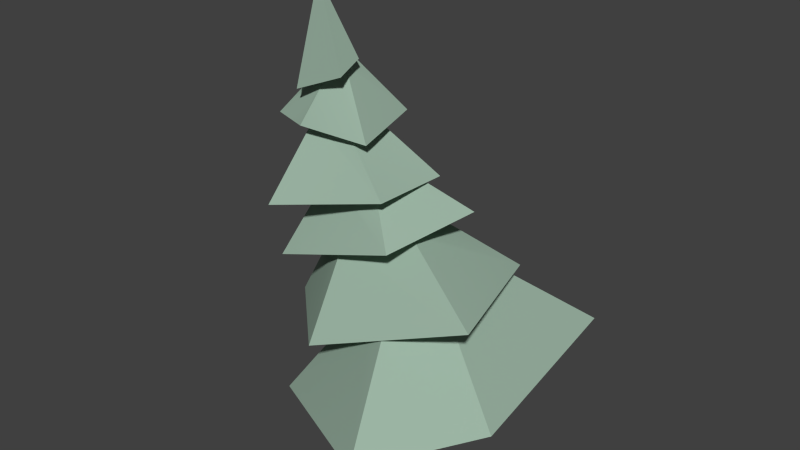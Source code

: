 # Source: Tree_006.blend  (saved by Blender 2.76.0; exported with 4.5.12 LTS)
import bpy
from mathutils import Matrix  # noqa: F401  (used for matrix-valued properties, if any)

bpy.ops.wm.read_factory_settings(use_empty=True)
scene = bpy.context.scene
scene.name = 'Scene'

# ---- collections
col_collection_1 = bpy.data.collections.new('Collection 1'); scene.collection.children.link(col_collection_1)

# ---- materials (node trees are filled in below, after node groups)
mat_m_0014_darksalmon = bpy.data.materials.new('M_0014_DarkSalmon')
mat_m_0014_darksalmon.alpha_threshold = 0.0
mat_m_0014_darksalmon.use_transparent_shadow = False
mat_m_0014_darksalmon.diffuse_color = (0.3373, 0.4667, 0.3765, 1.0)
mat_m_0014_darksalmon.specular_color = (0.33, 0.33, 0.33)
mat_m_0014_darksalmon.roughness = 0.5
mat_m_0035_tan_001 = bpy.data.materials.new('M_0035_Tan.001')
mat_m_0035_tan_001.alpha_threshold = 0.0
mat_m_0035_tan_001.use_transparent_shadow = False
mat_m_0035_tan_001.diffuse_color = (0.5294, 0.4745, 0.4, 1.0)
mat_m_0035_tan_001.specular_color = (0.33, 0.33, 0.33)
mat_m_0035_tan_001.roughness = 0.5

# ---- material node trees

# ---- world
world_world = bpy.data.worlds.new('World'); scene.world = world_world
world_world.color = (0.05088, 0.05088, 0.05088)
world_world.use_sun_shadow = False
world_world.sun_shadow_jitter_overblur = 0.0
world_world.cycles.sampling_method = 'MANUAL'
world_world.cycles.sample_map_resolution = 256

# ---- meshes
me_untitled_041 = bpy.data.meshes.new('Untitled.041')
me_untitled_041.from_pydata([(299.5, 977.2, 114.9), (22.87, 823.3, 162.9), (349.3, 753.3, 254.7), (295.5, 977.4, 114.1), (178.4, 963.3, 111.6), (287.6, 977.9, 113.3), (295.1, 771.1, 99.79), (-19.06, 698.7, 193.0), (382.7, 558.6, 181.4), (204.6, 782.8, 111.6), (181.1, 788.0, 113.7), (57.91, 267.4, -89.8), (52.16, 270.4, 14.82), (108.8, 108.9, -51.65), (253.3, 1376.0, 130.2), (148.4, 1140.0, 169.3), (305.3, 1074.0, 170.6), (-149.1, 254.6, 495.2), (-60.72, 487.9, 194.9), (-355.5, 267.9, 168.4), (-42.24, 478.4, 239.4), (108.8, 108.9, -51.65), (52.16, 270.4, 14.82), (7.112, 108.9, 101.0), (253.3, 1376.0, 130.2), (212.1, 1152.0, 48.84), (164.2, 1164.0, 82.14), (148.4, 1140.0, 169.3), (219.8, 1127.0, 119.1), (305.3, 1074.0, 170.6), (164.2, 1164.0, 82.14), (215.0, 1131.0, 114.0), (229.7, 1122.0, 123.2), (-14.67, 301.0, -115.7), (-126.3, 108.9, -58.03), (-60.15, 316.0, 19.06), (345.3, 157.7, -245.8), (57.91, 267.4, -89.8), (-14.67, 301.0, -115.7), (-22.59, 298.8, 91.93), (-117.9, 108.9, 94.35), (7.112, 108.9, 101.0), (345.3, 157.7, -245.8), (197.0, 412.9, -10.8), (330.3, 151.3, 231.9), (197.1, 419.7, -109.4), (330.3, 151.3, 231.9), (-149.1, 254.6, 495.2), (-22.59, 298.8, 91.93), (-60.15, 316.0, 19.06), (-289.3, 306.9, -454.3), (14.63, 77.68, -153.8), (54.78, 0.5634, -150.6), (14.57, 77.68, -153.8), (270.0, 793.3, -178.9), (272.9, 979.8, -5.53), (468.9, 728.9, 48.44), (264.1, 980.4, -17.59), (219.8, 1127.0, 119.1), (198.1, 1144.0, 96.29), (96.28, 957.0, 135.8), (215.0, 1131.0, 114.0), (237.8, 1139.0, 64.51), (212.1, 1152.0, 48.84), (229.6, 1147.0, 51.64), (-14.67, 301.0, -115.7), (14.6, 109.1, -153.8), (-126.3, 108.9, -58.03), (15.53, 821.5, -75.36), (37.76, 817.3, -30.54), (22.87, 823.3, 162.9), (53.43, 813.8, -37.88), (88.94, 808.1, 107.3), (349.3, 753.3, 254.7), (58.7, 813.6, 33.08), (181.1, 788.0, 113.7), (204.6, 782.8, 111.6), (-149.1, 254.6, 495.2), (-355.5, 267.9, 168.4), (-289.3, 306.9, -454.3), (14.58, 77.68, -153.9), (14.6, 109.1, -153.8), (14.57, 77.68, -153.8), (54.95, 0.1658, -150.7), (108.8, 108.9, -51.65), (149.2, 0.02334, -48.5), (14.6, 109.1, -153.8), (199.0, 1145.0, 91.67), (198.1, 1144.0, 96.29), (212.1, 1152.0, 48.84), (52.16, 270.4, 14.82), (149.2, 0.02334, -48.5), (47.5, 0.02334, 104.1), (447.4, 551.4, -39.8), (295.1, 771.1, 99.79), (382.7, 558.6, 181.4), (307.0, 772.6, 54.12), (-14.67, 301.0, -115.7), (57.91, 267.4, -89.8), (14.6, 109.1, -153.8), (170.4, 976.3, 9.809), (264.1, 980.4, -17.59), (270.0, 793.3, -178.9), (214.2, 983.4, 1.434), (198.1, 1144.0, 96.29), (126.9, 989.5, -68.73), (96.28, 957.0, 135.8), (199.0, 1145.0, 91.67), (330.8, 1095.0, 80.69), (271.1, 1120.0, 80.35), (290.8, 1106.0, 96.88), (296.2, 1094.0, 123.6), (273.2, 1105.0, 120.1), (239.9, 608.8, -148.9), (129.2, 647.4, -147.7), (185.0, 628.1, -275.9), (18.65, 485.8, -173.2), (197.1, 419.7, -109.4), (345.3, 157.7, -245.8), (185.0, 628.1, -275.9), (292.8, 784.0, -106.2), (447.4, 551.4, -39.8), (281.5, 787.6, -116.3), (257.6, 792.3, -138.6), (212.1, 1152.0, 48.84), (-126.3, 108.9, -58.03), (54.94, 0.1643, -150.6), (-85.8, 5.191e-05, -54.85), (178.4, 963.3, 111.6), (15.53, 821.5, -75.36), (22.87, 823.3, 162.9), (-172.3, 554.2, -208.6), (-112.5, 520.8, -24.16), (-120.0, 517.4, 64.1), (-96.51, 527.5, -200.5), (221.7, 430.5, -390.7), (18.65, 485.8, -173.2), (197.1, 419.7, -109.4), (-289.4, 567.0, 193.4), (-42.24, 478.4, 239.4), (163.1, 402.7, 308.3), (-60.72, 487.9, 194.9), (33.53, 454.7, 203.7), (169.6, 414.0, 111.0), (511.7, 305.5, -30.56), (197.0, 412.9, -10.8), (77.65, 669.1, -121.9), (-172.3, 554.2, -208.6), (12.87, 691.2, 34.94), (307.0, 772.6, 54.12), (305.3, 775.5, 13.88), (295.1, 771.1, 99.79), (212.1, 1152.0, 48.84), (348.1, 975.4, -56.4), (126.9, 989.5, -68.73), (-60.15, 316.0, 19.06), (-117.9, 108.9, 94.35), (-22.59, 298.8, 91.93), (37.76, 817.3, -30.54), (185.0, 628.1, -275.9), (-96.78, 744.6, -83.83), (53.43, 813.8, -37.88), (103.6, 808.0, -55.13), (253.3, 1376.0, 130.2), (330.8, 1095.0, 80.69), (229.6, 1147.0, 51.64), (430.2, 962.7, 115.9), (290.8, 1106.0, 96.88), (296.2, 1094.0, 123.6), (7.578, 692.6, 57.67), (-289.4, 567.0, 193.4), (164.2, 1164.0, 82.14), (148.4, 1140.0, 169.3), (253.3, 1376.0, 130.2), (-120.0, 517.4, 64.1), (-289.3, 306.9, -454.3), (-355.5, 267.9, 168.4), (-112.5, 520.8, -24.16), (430.2, 962.7, 115.9), (289.8, 977.3, 179.3), (348.1, 975.4, -56.4), (169.6, 414.0, 111.0), (-60.15, 316.0, 19.06), (221.7, 430.5, -390.7), (249.4, 606.3, -147.9), (320.7, 582.9, -21.87), (170.4, 976.3, 9.809), (-22.59, 298.8, 91.93), (15.53, 821.5, -75.36), (260.3, 1110.0, 117.7), (289.8, 977.3, 179.3), (430.2, 962.7, 115.9), (235.0, 1119.0, 125.4), (330.3, 151.3, 231.9), (169.6, 414.0, 111.0), (33.53, 454.7, 203.7), (212.1, 1152.0, 48.84), (-126.3, 108.9, -58.03), (-117.9, 108.9, 94.35), (-60.15, 316.0, 19.06), (511.7, 305.5, -30.56), (342.7, 576.0, 8.659), (14.57, 77.68, -153.8), (54.94, 0.1643, -150.6), (330.8, 1095.0, 80.69), (253.3, 1376.0, 130.2), (305.3, 1074.0, 170.6), (14.6, 109.1, -153.8), (54.95, 0.1658, -150.7), (54.94, 0.1643, -150.6), (14.6, 109.1, -153.8), (54.78, 0.5634, -150.6), (14.63, 77.68, -153.8), (96.28, 957.0, 135.8), (126.9, 989.5, -68.73), (54.83, 0.464, -150.5), (54.98, 0.1642, -150.5), (270.0, 793.3, -178.9), (103.6, 808.0, -55.13), (257.6, 792.3, -138.6), (281.5, 787.6, -116.3), (-289.4, 567.0, 193.4), (34.54, 680.2, 69.87), (7.578, 692.6, 57.67), (179.6, 629.5, 118.8), (57.91, 267.4, -89.8), (-117.9, 77.55, 94.23), (-77.5, 5.191e-05, 97.41), (-117.9, 77.54, 94.32), (-126.3, 108.9, -58.03), (-85.8, 5.191e-05, -54.85), (-77.5, 5.191e-05, 97.41), (468.9, 728.9, 48.44), (312.3, 976.8, 61.37), (349.3, 753.3, 254.7), (318.3, 976.5, 50.06), (-120.0, 517.4, 64.1), (14.6, 109.1, -153.8), (265.4, 1107.0, 118.5), (47.46, 0.02334, 104.2), (47.51, 0.0, 104.2), (-77.48, 3.331e-05, 97.5), (235.0, 1119.0, 125.4), (260.3, 1110.0, 117.7), (511.7, 305.5, -30.56), (316.8, 581.7, 34.6), (163.1, 402.7, 308.3), (318.6, 581.1, 33.0), (342.7, 576.0, 8.659), (-96.78, 744.6, -83.83), (7.578, 692.6, 57.67), (-19.06, 698.7, 193.0), (12.87, 691.2, 34.94), (77.65, 669.1, -121.9), (120.9, 651.0, -146.7), (34.54, 680.2, 69.87), (249.4, 606.3, -147.9), (447.4, 551.4, -39.8), (320.7, 582.9, -21.87), (342.7, 576.0, 8.659), (382.7, 558.6, 181.4), (318.6, 581.1, 33.0), (-118.0, 77.54, 94.32), (-117.9, 77.54, 94.32), (237.8, 1139.0, 64.51), (271.1, 1120.0, 80.35), (202.6, 621.4, 124.4), (163.1, 402.7, 308.3), (-96.51, 527.5, -200.5), (-149.1, 254.6, 495.2), (-42.24, 478.4, 239.4), (289.8, 977.3, 179.3), (235.0, 1119.0, 125.4), (229.7, 1122.0, 123.2), (179.6, 629.5, 118.8), (202.6, 621.4, 124.4), (316.8, 581.7, 34.6), (58.7, 813.6, 33.08), (37.76, 817.3, -30.54), (-96.78, 744.6, -83.83), (292.8, 784.0, -106.2), (304.2, 777.3, -22.65), (14.57, 77.68, -153.8), (77.65, 669.1, -121.9), (221.7, 430.5, -390.7), (-172.3, 554.2, -208.6), (120.9, 651.0, -146.7), (257.6, 792.3, -138.6), (-19.06, 698.7, 193.0), (88.94, 808.1, 107.3), (-60.15, 316.0, 19.06), (305.3, 775.5, 13.88), (88.94, 808.1, 107.3), (299.5, 977.2, 114.9), (-289.3, 306.9, -454.3), (-96.51, 527.5, -200.5), (7.112, 108.9, 101.0), (47.46, 0.02334, 104.2), (468.9, 728.9, 48.44), (292.8, 784.0, -106.2), (304.2, 777.3, -22.65), (129.2, 647.4, -147.7), (221.7, 430.5, -390.7), (120.9, 651.0, -146.7), (239.9, 608.8, -148.9), (249.4, 606.3, -147.9), (202.6, 621.4, 124.4), (54.98, 0.1642, -150.5), (54.91, 0.2201, -150.4), (54.94, 0.1642, -150.4), (14.6, 109.1, -153.8), (265.4, 1107.0, 118.5), (296.2, 1094.0, 123.6), (273.2, 1105.0, 120.1), (-117.9, 77.55, 94.23), (-117.9, 77.55, 94.23), (-118.0, 77.54, 94.32), (-117.9, 108.9, 94.35), (-117.9, 77.55, 94.23), (-117.9, 77.54, 94.32), (-117.9, 77.54, 94.35), (-77.48, 3.331e-05, 97.5), (-117.9, 77.55, 94.23), (-117.9, 77.54, 94.35), (-117.9, 108.9, 94.35), (-117.9, 77.54, 94.32), (54.91, 0.2201, -150.4), (-117.9, 77.55, 94.23), (-77.5, 5.191e-05, 97.41), (-118.0, 77.54, 94.32), (318.3, 976.5, 50.06), (54.95, 0.1658, -150.7), (54.98, 0.1642, -150.5), (54.94, 0.1643, -150.6), (149.2, 0.02334, -48.5)], [], [(0, 1, 2), (1, 0, 3), (3, 4, 1), (4, 3, 5), (6, 7, 8), (7, 6, 9), (7, 9, 10), (11, 12, 13), (14, 15, 16), (17, 18, 19), (18, 17, 20), (21, 22, 23), (24, 25, 26), (27, 28, 29), (28, 27, 30), (28, 30, 31), (29, 28, 32), (33, 34, 35), (36, 37, 38), (39, 40, 41), (42, 43, 44), (43, 42, 45), (46, 47, 48), (38, 49, 50), (36, 38, 50), (51, 52, 53), (54, 55, 56), (55, 54, 57), (58, 59, 60), (59, 58, 61), (62, 63, 64), (36, 46, 37), (65, 66, 67), (68, 69, 70), (69, 68, 71), (70, 72, 73), (72, 70, 74), (74, 70, 69), (73, 72, 75), (73, 75, 76), (77, 78, 79), (80, 81, 82), (83, 84, 85), (84, 83, 86), (30, 87, 88), (87, 30, 89), (31, 30, 88), (46, 48, 90), (91, 23, 92), (23, 91, 21), (93, 94, 95), (94, 93, 96), (97, 98, 99), (100, 101, 102), (101, 100, 103), (104, 105, 106), (105, 104, 107), (108, 62, 64), (62, 108, 109), (109, 108, 110), (110, 108, 111), (111, 108, 29), (29, 112, 111), (113, 114, 115), (116, 117, 118), (119, 120, 121), (120, 119, 122), (122, 119, 123), (105, 107, 124), (125, 126, 127), (128, 129, 130), (131, 132, 133), (132, 131, 134), (134, 131, 135), (134, 135, 136), (136, 135, 137), (138, 139, 140), (139, 138, 133), (133, 138, 131), (139, 133, 141), (140, 139, 142), (140, 142, 143), (140, 143, 144), (144, 143, 145), (144, 145, 137), (144, 137, 135), (146, 147, 148), (73, 149, 150), (151, 73, 76), (73, 151, 149), (152, 153, 154), (155, 156, 157), (158, 159, 160), (159, 158, 161), (159, 161, 162), (163, 164, 165), (166, 167, 168), (169, 147, 170), (147, 169, 148), (171, 172, 173), (174, 175, 176), (175, 174, 177), (178, 179, 180), (43, 181, 44), (182, 77, 79), (183, 184, 185), (129, 128, 186), (22, 187, 23), (100, 102, 188), (189, 190, 191), (190, 189, 192), (193, 194, 195), (163, 165, 196), (197, 198, 199), (200, 185, 201), (185, 200, 183), (67, 202, 203), (204, 205, 206), (207, 208, 209), (210, 211, 212), (179, 213, 214), (215, 210, 216), (210, 215, 211), (217, 71, 68), (71, 217, 218), (218, 217, 219), (219, 217, 220), (221, 222, 223), (222, 221, 224), (46, 90, 37), (86, 225, 84), (180, 179, 214), (226, 227, 228), (229, 230, 231), (232, 233, 234), (233, 232, 235), (18, 236, 19), (237, 51, 53), (29, 238, 112), (41, 239, 240), (239, 40, 241), (40, 239, 41), (66, 202, 67), (242, 29, 32), (29, 242, 243), (29, 243, 238), (244, 245, 246), (245, 244, 247), (247, 244, 248), (249, 250, 251), (250, 249, 252), (252, 249, 253), (253, 249, 115), (253, 115, 254), (254, 115, 114), (255, 251, 250), (115, 256, 113), (256, 115, 257), (256, 257, 258), (258, 257, 259), (259, 257, 260), (260, 261, 259), (40, 262, 263), (264, 153, 152), (153, 264, 265), (266, 221, 267), (221, 266, 224), (40, 263, 241), (175, 177, 268), (195, 269, 193), (269, 195, 270), (271, 58, 60), (58, 271, 272), (58, 272, 273), (251, 274, 260), (274, 251, 255), (260, 274, 275), (260, 275, 276), (260, 276, 261), (277, 278, 279), (280, 281, 93), (210, 211, 282), (283, 284, 285), (284, 283, 286), (287, 159, 162), (288, 277, 279), (277, 288, 289), (48, 47, 290), (93, 291, 96), (291, 93, 281), (292, 7, 10), (233, 293, 234), (294, 116, 118), (116, 294, 295), (296, 297, 92), (153, 167, 166), (167, 153, 265), (298, 220, 217), (220, 298, 299), (299, 298, 300), (300, 298, 150), (150, 298, 73), (301, 302, 303), (302, 301, 304), (302, 304, 305), (245, 306, 246), (307, 308, 309), (308, 307, 310), (191, 311, 189), (311, 191, 312), (311, 312, 313), (229, 231, 314), (315, 316, 317), (197, 318, 198), (319, 320, 321), (322, 323, 324), (323, 322, 325), (207, 209, 326), (327, 328, 329), (55, 330, 56), (331, 332, 333), (332, 331, 334)])
me_untitled_041.polygons.foreach_set('use_smooth', [True] * 222)
me_untitled_041.polygons.foreach_set('material_index', [0, 0, 0, 0, 0, 0, 0, 1, 0, 0, 0, 1, 0, 0, 0, 0, 0, 1, 0, 1, 0, 0, 0, 0, 0, 1, 0, 0, 0, 0, 0, 0, 1, 0, 0, 0, 0, 0, 0, 0, 0, 1, 1, 1, 0, 0, 0, 0, 1, 1, 0, 0, 1, 0, 0, 0, 0, 0, 0, 0, 0, 0, 0, 0, 0, 0, 0, 0, 0, 1, 0, 0, 0, 0, 0, 0, 0, 0, 0, 0, 0, 0, 0, 0, 0, 0, 0, 0, 0, 0, 0, 1, 0, 0, 0, 0, 0, 0, 0, 0, 0, 0, 0, 0, 0, 0, 0, 1, 0, 0, 0, 0, 0, 1, 0, 0, 1, 0, 1, 1, 0, 1, 1, 0, 0, 0, 0, 0, 0, 0, 1, 0, 1, 1, 0, 0, 0, 1, 0, 1, 1, 1, 1, 0, 0, 0, 0, 0, 0, 0, 0, 0, 0, 0, 0, 0, 0, 0, 0, 0, 0, 0, 1, 0, 0, 0, 0, 1, 0, 0, 0, 0, 0, 0, 0, 0, 0, 0, 0, 0, 0, 1, 0, 0, 0, 0, 0, 0, 0, 0, 0, 0, 0, 0, 1, 0, 0, 0, 0, 0, 0, 0, 0, 0, 0, 0, 1, 1, 0, 0, 0, 1, 1, 1, 1, 1, 1, 1, 1, 0, 1, 1])
_uv = me_untitled_041.uv_layers.new(name='UVMap')
_uv.uv.foreach_set('vector', [12.35, 31.89, 1.87, 24.88, 15.12, 21.69, 1.87, 24.88, 12.35, 31.89, 12.18, 31.91, 11.94, 33.64, 7.333, 33.03, 1.38, 26.99, 7.333, 33.03, 11.94, 33.64, 11.63, 33.66, 10.68, 25.15, -2.156, 22.02, 13.47, 15.96, -2.156, 22.02, 10.68, 25.15, 7.093, 25.66, -2.156, 22.02, 7.093, 25.66, 6.168, 25.88, 3.635, 9.323, -0.4899, 9.447, 2.226, 2.75, 9.693, 52.85, 5.49, 43.44, 11.66, 40.82, 12.79, -4.463, 4.988, 8.781, -2.419, -3.704, 4.988, 8.781, 12.79, -4.463, 6.845, 8.244, 4.068, 4.124, 0.6531, 10.49, -3.154, 4.124, -6.046, 53.76, -6.253, 44.23, -3.963, 44.72, 1.359, 13.79, -1.962, 12.78, -2.57, 8.357, -1.962, 12.78, 1.359, 13.79, -1.671, 15.76, -1.962, 12.78, -1.671, 15.76, -1.995, 13.09, -2.57, 8.357, -1.962, 12.78, -2.089, 12.32, -4.036, 10.01, -0.3262, 1.769, 1.558, 10.65, -12.28, -7.83, -3.931, 2.875, -4.337, 6.161, -0.6955, 11.61, -4.439, 4.129, 0.4913, 4.129, 10.2, -0.8686, 0.7245, 10.58, -8.622, -1.155, 0.7245, 10.58, 10.2, -0.8686, 4.603, 10.88, 0.6478, -12.57, 19.57, -1.523, 3.525, 3.208, -4.124, -0.4272, -0.6737, 4.023, -21.2, 1.3, 0.4769, -13.26, -3.982, 2.198, -21.14, 2.826, -3.88, 4.365, -5.115, 1.17, -3.878, 4.365, -0.2907, 21.86, -5.959, 30.13, -12.11, 19.0, -5.959, 30.13, -0.2907, 21.86, -5.372, 30.16, 9.823, 40.47, 8.623, 41.19, 6.053, 33.06, 8.623, 41.19, 9.823, 40.47, 9.555, 40.63, -7.536, 15.47, -6.861, 16.57, -7.445, 16.14, -10.54, -9.735, 8.266, -10.42, -3.676, 1.979, -2.085, 11.5, -3.881, 3.914, 2.825, 3.909, -2.921, 6.133, -1.104, 5.356, 6.457, 6.46, -1.104, 5.356, -2.921, 6.133, -1.352, 4.707, 6.457, 6.46, 4.443, 3.657, 10.9, -6.428, 4.443, 3.657, 6.457, 6.46, 1.449, 4.68, 1.449, 4.68, 6.457, 6.46, -1.104, 5.356, 10.9, -6.428, 4.443, 3.657, 4.928, -0.03169, 10.9, -6.428, 4.928, -0.03169, 4.906, -0.9828, -3.358, -19.38, 9.622, -11.41, 18.12, 11.78, 6.072, 3.059, 6.07, 4.294, 6.069, 3.059, 2.896, -1.369, -1.409, 3.047, -2.576, -1.375, -1.409, 3.047, 2.896, -1.369, 4.063, 3.053, -0.8876, 15.47, -1.334, 13.93, -1.164, 13.85, -1.334, 13.93, -0.8876, 15.47, -3.024, 14.51, -0.9521, 12.78, -0.8876, 15.47, -1.164, 13.85, 8.279, -10.3, 3.669, 5.057, 0.4508, 2.094, 4.845, -1.181, -3.154, 3.327, -2.374, -1.181, -3.154, 3.327, 4.845, -1.181, 4.068, 3.327, 6.194, 12.02, -0.6978, 21.69, -2.879, 12.34, -0.6978, 21.69, 6.194, 12.02, 1.16, 21.76, 2.502, 10.59, -0.5143, 9.23, 2.117, 2.813, -6.25, 31.43, -10.09, 31.64, -12.3, 22.16, -10.09, 31.64, -6.25, 31.43, -7.991, 31.79, 3.272, 43.57, -3.027, 36.68, 5.088, 35.23, -3.027, 36.68, 3.272, 43.57, 3.089, 43.61, -5.927, 10.07, -4.063, 13.74, -4.245, 14.39, -4.063, 13.74, -5.927, 10.07, -4.429, 12.13, -4.429, 12.13, -5.927, 10.07, -4.427, 10.98, -4.427, 10.98, -5.927, 10.07, -3.758, 10.02, -3.758, 10.02, -5.927, 10.07, -2.57, 8.357, -2.57, 8.357, -3.281, 10.92, -3.758, 10.02, -5.895, -1.006, -5.832, 3.61, -10.89, 1.301, 3.292, 11.69, -3.909, 8.434, -5.628, -4.463, 2.615, 20.48, -5.121, 26.85, -11.26, 17.36, -5.121, 26.85, 2.615, 20.48, -4.525, 26.99, -4.525, 26.99, 2.615, 20.48, -3.242, 27.19, -3.628, 34.99, 2.013, 42.31, 0.2585, 42.64, 2.826, 5.239, -5.121, 0.8427, 1.58, 0.8361, 4.551, 30.44, -2.952, 22.07, 6.431, 22.17, -6.73, 15.04, -0.06823, 11.09, 3.397, 10.68, -0.06823, 11.09, -6.73, 15.04, -7.001, 11.87, -7.001, 11.87, -6.73, 15.04, -16.79, 0.3954, -7.001, 11.87, -16.79, 0.3954, -6.83, 6.935, -6.83, 6.935, -16.79, 0.3954, -5.739, -0.8911, 9.693, 16.56, 9.568, 6.064, 10.65, -2.906, 9.568, 6.064, 9.693, 16.56, 3.397, 10.68, 3.397, 10.68, 9.693, 16.56, -6.73, 15.04, 9.568, 6.064, 3.397, 10.68, 7.992, 7.184, 10.65, -2.906, 9.568, 6.064, 7.607, 3.254, 10.65, -2.906, 7.607, 3.254, 2.983, -1.561, 10.65, -2.906, 2.983, -1.561, -5.115, -14.41, -5.115, -14.41, 2.983, -1.561, -1.932, -1.689, -5.115, -14.41, -1.932, -1.689, -5.739, -0.8911, -5.115, -14.41, -5.739, -0.8911, -16.79, 0.3954, -5.657, 10.46, -2.145, -0.3376, 0.7538, 12.54, 2.991, -12.06, -3.378, -7.048, -4.772, -6.284, -1.557, -7.42, 2.991, -12.06, 0.4221, -4.384, 2.991, -12.06, -1.557, -7.42, -3.378, -7.048, -8.499, 38.32, -13.42, 29.95, -4.708, 30.62, -0.6377, 10.48, 0.6422, 1.601, 2.577, 9.741, -1.706, 20.95, -9.398, 9.846, 3.035, 16.69, -9.398, 9.846, -1.706, 20.95, -2.369, 20.74, -9.398, 9.846, -2.369, 20.74, -4.442, 20.4, -11.19, 52.47, -13.2, 40.97, -9.089, 43.11, -0.5745, 14.78, -1.099, 22.66, -2.075, 22.02, 2.04, 13.78, -5.475, 2.239, 10.98, 3.307, -5.475, 2.239, 2.04, 13.78, 1.127, 13.67, 2.828, 44.69, 6.292, 43.67, 4.499, 53.81, 2.75, 11.85, -17.31, 0.5738, 7.301, -1.511, -17.31, 0.5738, 2.75, 11.85, -0.7352, 12.04, 1.536, -13.05, 4.959, -8.011, -4.579, -8.656, 2.071, 9.07, -2.845, 9.122, -6.144, -3.479, 0.1749, 0.472, -15.96, -9.975, 20.82, -1.09, 10.17, 9.532, 1.06, 17.12, -4.627, 16.11, -2.798, 25.07, 5.643, 32.5, 1.648, 33.18, 0.9358, 10.25, -3.289, 11.38, -2.775, 3.821, -6.289, 31.19, -12.24, 21.86, -1.466, 23.29, 7.013, 34.81, 6.945, 28.94, 13.0, 28.3, 6.945, 28.94, 7.013, 34.81, 5.99, 35.22, 2.724, -4.708, 1.624, 8.271, -4.742, 10.28, -10.92, 52.55, -9.26, 43.1, -8.567, 43.31, -2.552, 2.725, 3.456, 2.725, 0.6204, 11.24, -8.792, 0.7137, -5.418, 13.54, -6.889, 13.22, -5.418, 13.54, -8.792, 0.7137, 9.157, 6.496, 2.517, 5.66, -4.174, 4.356, -5.35, 1.12, 1.105, 39.52, -1.709, 50.85, -2.57, 38.68, -6.082, 3.975, -6.071, -0.5988, -6.067, -0.5988, -0.07888, 4.293, -1.666, 0.02137, -0.08007, 3.057, -13.09, 10.22, -6.451, 6.032, -1.672, 12.75, -0.4549, -0.4353, 1.104, 3.851, -0.461, -0.4472, 1.104, 3.851, -0.4549, -0.4353, -0.4529, -0.4314, -10.99, -1.659, -2.262, 3.637, -2.935, 5.648, -2.262, 3.637, -10.99, -1.659, -3.737, 2.142, -3.737, 2.142, -10.99, -1.659, -9.346, -1.92, -9.346, -1.92, -10.99, -1.659, -8.968, -3.161, -11.56, 10.28, 1.299, 16.67, 0.2483, 17.37, 1.299, 16.67, -11.56, 10.28, 6.965, 13.81, 9.279, -9.477, 0.607, 2.343, -3.509, 2.045, 4.063, 3.952, 1.054, 10.2, -1.409, 3.947, -3.87, -10.87, 5.62, -9.712, -3.293, -2.146, 3.829, 4.81, 3.913, 1.366, 3.833, 4.809, -2.552, 5.699, -2.34, 1.128, 3.663, 1.128, 6.671, 17.03, 3.422, 28.12, -2.701, 18.12, 3.422, 28.12, 6.671, 17.03, 3.925, 28.11, 4.766, 8.929, -0.764, 10.58, -2.949, -3.368, -3.881, 4.296, -3.882, 3.061, -3.879, 3.061, -8.282, 9.938, -7.674, 12.78, -7.927, 12.57, 0.4913, 4.252, 2.084, -0.03567, 2.086, -0.03659, 2.084, -0.03567, -4.439, 4.252, -2.842, -0.03659, -4.439, 4.252, 2.084, -0.03567, 0.4913, 4.252, -3.881, 4.296, -3.879, 3.061, 2.825, 4.29, -1.014, 11.76, -1.067, 8.014, -0.9708, 12.01, -1.067, 8.014, -1.014, 11.76, -1.817, 11.0, -1.067, 8.014, -1.817, 11.0, -1.905, 10.79, 14.26, 6.303, 7.253, 17.9, -4.825, 10.38, 7.253, 17.9, 14.26, 6.303, 7.346, 17.88, 7.346, 17.88, 14.26, 6.303, 8.692, 17.66, -2.927, 15.65, 2.232, 10.6, 7.635, 11.19, 2.232, 10.6, -2.927, 15.65, 1.322, 10.47, 1.322, 10.47, -2.927, 15.65, -5.067, 8.324, -5.067, 8.324, -2.927, 15.65, -11.5, 4.342, -5.067, 8.324, -11.5, 4.342, -6.196, 6.569, -6.196, 6.569, -11.5, 4.342, -6.268, 6.216, 2.611, 9.395, 7.635, 11.19, 2.232, 10.6, -11.91, 0.9279, -7.348, -2.502, -7.327, -2.117, -7.348, -2.502, -11.91, 0.9279, -4.423, -11.16, -7.348, -2.502, -4.423, -11.16, -2.911, -6.201, -2.911, -6.201, -4.423, -11.16, -1.867, -7.284, -1.867, -7.284, -4.423, -11.16, 4.586, -10.04, 4.586, -10.04, -0.7664, -6.479, -1.867, -7.284, -4.439, 4.292, -4.44, 3.056, -4.438, 3.056, -7.315, 27.73, -5.774, 18.75, -6.241, 28.45, -5.774, 18.75, -7.315, 27.73, -8.563, 26.66, 7.733, 15.44, -11.75, 12.66, 5.83, 4.246, -11.75, 12.66, 7.733, 15.44, 6.836, 15.86, -4.33, 4.292, -4.329, 3.057, -2.732, 0.003941, -17.23, 0.3795, -0.7062, 11.92, -7.674, 12.27, -3.621, 11.07, -16.17, 1.683, 5.203, -3.162, -16.17, 1.683, -3.621, 11.07, -6.862, 12.18, 12.8, 36.05, 9.543, 42.18, 4.991, 35.22, 9.543, 42.18, 12.8, 36.05, 10.18, 41.83, 9.543, 42.18, 10.18, 41.83, 9.96, 41.95, 7.601, 9.745, 4.654, 1.473, 7.092, -7.006, 4.654, 1.473, 7.601, 9.745, 2.746, 7.528, 7.092, -7.006, 4.654, 1.473, 4.871, 0.5103, 7.092, -7.006, 4.871, 0.5103, 1.32, -4.238, 7.092, -7.006, 1.32, -4.238, 1.257, -4.31, 2.093, 19.73, -0.5356, 19.98, -4.515, 15.0, 3.179, 19.65, -0.1359, 19.34, 0.05463, 8.79, -0.1014, 4.301, -1.688, 0.02972, -0.1004, 3.066, -3.667, 15.16, -10.69, 1.629, 5.634, 8.643, -10.69, 1.629, -3.667, 15.16, -5.484, 14.13, -11.48, 22.05, -11.02, 13.16, -4.606, 22.9, 6.425, 14.09, 2.211, 21.29, -4.673, 16.97, 2.211, 21.29, 6.425, 14.09, 5.356, 20.94, 3.157, 0.5875, 17.78, -7.539, 2.223, 3.75, 1.625, 8.913, -0.5069, 19.36, -2.091, 19.22, -0.5069, 19.36, 1.625, 8.913, 0.9313, 19.44, 3.138, 23.5, -1.38, 18.25, 6.732, 22.54, 0.4767, 31.95, -1.69, 31.96, -6.595, 22.6, 18.16, 4.259, 2.377, 12.63, -7.866, -2.718, 2.377, 12.63, 18.16, 4.259, 6.917, 14.58, -3.154, 3.327, -2.377, -1.181, -2.374, -1.181, -3.13, 20.43, -7.862, 27.17, -10.63, 19.78, -7.862, 27.17, -3.13, 20.43, -6.966, 27.9, -0.89, -10.14, -6.192, -1.55, -8.562, -0.7026, -6.192, -1.55, -0.89, -10.14, -5.866, -2.07, -5.866, -2.07, -0.89, -10.14, -2.682, -3.046, -2.682, -3.046, -0.89, -10.14, -1.266, -3.312, -1.266, -3.312, -0.89, -10.14, 7.845, -6.57, -2.275, 10.67, -1.7, -2.646, -1.993, 10.89, -1.7, -2.646, -2.275, 10.67, -6.236, 8.299, -1.7, -2.646, -6.236, 8.299, -6.591, 8.149, 7.784, 16.67, 2.11, 18.4, -4.14, 8.91, 6.247, 0.2916, 6.243, 0.2939, 6.243, 0.2916, 6.243, 0.2939, 6.247, 0.2916, 5.612, 4.822, 17.5, 34.89, 11.4, 40.99, 11.2, 41.1, 11.4, 40.99, 17.5, 34.89, 12.61, 40.43, 11.4, 40.99, 12.61, 40.43, 11.71, 40.89, -2.018, 6.156, 3.991, 1.317, 3.951, 4.762, 5.477, 3.051, 5.481, 3.05, 5.482, 4.285, -2.552, 4.293, 3.452, 3.058, 3.456, 4.293, -3.453, 4.938, -3.454, 4.938, -3.665, 1.499, 3.432, 3.058, 3.436, 3.057, 3.436, 4.293, 3.436, 3.057, 3.432, 3.058, 3.435, 3.057, -6.07, 3.888, -5.989, -0.6852, -5.984, -0.6829, 5.623, 3.578, 4.874, 0.2149, 5.627, 3.577, -6.433, 30.97, -9.256, 30.82, -12.85, 20.0, 2.579, 5.763, 2.574, 5.759, 2.576, 5.759, 2.574, 5.759, 2.579, 5.763, -2.885, 5.459])
me_untitled_041.materials.append(mat_m_0014_darksalmon)
me_untitled_041.materials.append(mat_m_0035_tan_001)
me_untitled_041.use_remesh_preserve_volume = False
me_untitled_041.use_remesh_preserve_attributes = False
me_untitled_041.use_mirror_vertex_groups = False
me_untitled_041.update()
me_untitled_041.normals_split_custom_set([tuple(v) for v in zip(*[iter([-0.1321, 0.5036, 0.8538, -0.1006, 0.4573, 0.8836, -0.1321, 0.5036, 0.8538, -0.1006, 0.4573, 0.8836, -0.1321, 0.5036, 0.8538, -0.1006, 0.4573, 0.8836, -0.1006, 0.4573, 0.8836, -0.06866, 0.4092, 0.9098, -0.1006, 0.4573, 0.8836, -0.06866, 0.4092, 0.9098, -0.1006, 0.4573, 0.8836, -0.06866, 0.4092, 0.9099, 0.17, 0.4135, 0.8945, 0.1198, 0.4957, 0.8602, 0.17, 0.4135, 0.8945, 0.1198, 0.4957, 0.8602, 0.17, 0.4135, 0.8945, 0.17, 0.4135, 0.8945, 0.1198, 0.4957, 0.8602, 0.17, 0.4135, 0.8945, 0.1198, 0.4957, 0.8602, 0.9481, 0.3151, 0.043, 0.9481, 0.3151, 0.043, 0.9481, 0.3151, 0.043, 0.05129, 0.1408, 0.9887, 0.05129, 0.1408, 0.9887, 0.05129, 0.1408, 0.9887, -0.5727, 0.7204, 0.3911, -0.5701, 0.7153, 0.4042, -0.5701, 0.7153, 0.4041, -0.5701, 0.7153, 0.4042, -0.5727, 0.7204, 0.3911, -0.5727, 0.7204, 0.3911, 0.8174, 0.1876, 0.5446, 0.7863, 0.1056, 0.6088, 0.7923, 0.1743, 0.5847, -0.4656, 0.3761, -0.8011, -0.4656, 0.3761, -0.8011, -0.4656, 0.3761, -0.8011, -0.367, -0.878, -0.3074, -0.367, -0.878, -0.3074, -0.3312, -0.8848, -0.3277, -0.367, -0.878, -0.3074, -0.367, -0.878, -0.3074, -0.3816, -0.8792, -0.2853, -0.367, -0.878, -0.3074, -0.3816, -0.8792, -0.2853, -0.3815, -0.8792, -0.2854, -0.3312, -0.8848, -0.3277, -0.367, -0.878, -0.3074, -0.3815, -0.8792, -0.2854, -0.8554, 0.3969, -0.3329, -0.8554, 0.3969, -0.3329, -0.8554, 0.3969, -0.3329, -0.3547, -0.9342, 0.03791, -0.3867, -0.9216, -0.03434, -0.2697, -0.9603, 0.07094, -0.05319, 0.03943, 0.9978, -0.06, 0.0117, 0.9981, -0.05322, 0.02429, 0.9983, 0.8775, 0.4785, 0.03394, 0.8433, 0.527, 0.105, 0.8433, 0.527, 0.1051, 0.8433, 0.527, 0.105, 0.8775, 0.4785, 0.03394, 0.8775, 0.4785, 0.03394, -0.3643, -0.9293, -0.06095, -0.2303, -0.9568, -0.1772, -0.2809, -0.9513, -0.1268, -0.2697, -0.9603, 0.07094, -0.111, -0.9911, 0.07298, -0.2026, -0.9681, 0.1476, -0.3547, -0.9342, 0.03791, -0.2697, -0.9603, 0.07094, -0.2026, -0.9681, 0.1476, -0.5552, -0.1579, -0.8166, -0.5343, -0.3114, -0.7858, -0.5552, -0.1579, -0.8166, 0.7287, 0.4602, -0.5071, 0.7196, 0.4481, -0.5304, 0.7196, 0.4481, -0.5304, 0.7196, 0.4481, -0.5304, 0.7287, 0.4602, -0.5071, 0.7287, 0.4602, -0.5071, -0.3647, 0.349, 0.8632, -0.4812, 0.424, 0.7672, -0.3646, 0.349, 0.8633, -0.4812, 0.424, 0.7672, -0.3647, 0.349, 0.8632, -0.4812, 0.424, 0.7672, -0.2792, -0.8866, -0.3687, -0.1881, -0.8851, -0.4258, -0.2792, -0.8866, -0.3687, -0.3547, -0.9342, 0.03791, -0.3643, -0.9293, -0.06095, -0.3867, -0.9216, -0.03434, -0.5607, 0.07819, -0.8243, -0.562, 0.03883, -0.8262, -0.5773, -0.08642, -0.812, -0.1752, -0.9842, -0.02633, -0.2134, -0.9769, 0.01385, -0.2134, -0.9769, 0.01385, -0.2134, -0.9769, 0.01385, -0.1752, -0.9842, -0.02633, -0.1752, -0.9842, -0.02633, -0.2134, -0.9769, 0.01385, -0.2134, -0.9769, 0.01385, -0.2057, -0.9781, -0.03108, -0.2134, -0.9769, 0.01385, -0.2134, -0.9769, 0.01385, -0.2134, -0.9769, 0.01385, -0.2134, -0.9769, 0.01385, -0.2134, -0.9769, 0.01385, -0.2134, -0.9769, 0.01385, -0.2057, -0.9781, -0.03108, -0.2134, -0.9769, 0.01385, -0.2134, -0.9769, 0.01385, -0.2057, -0.9781, -0.03108, -0.2134, -0.9769, 0.01385, -0.1752, -0.9842, -0.02634, 0.1229, -0.9898, -0.07263, 0.02922, -0.9978, -0.05925, 0.1228, -0.9898, -0.07263, 0.9996, -0.0008018, 0.02937, 0.9996, -0.0008018, 0.02937, 0.9996, -0.0008018, 0.02937, 0.7129, 0.2451, -0.6571, 0.7258, 0.1596, -0.6691, 0.7129, 0.2451, -0.6571, 0.7258, 0.1596, -0.6691, 0.7129, 0.2451, -0.6571, 0.7258, 0.1596, -0.6691, -0.3816, -0.8792, -0.2853, -0.3958, -0.8798, -0.2633, -0.3958, -0.8798, -0.2633, -0.3958, -0.8798, -0.2633, -0.3816, -0.8792, -0.2853, -0.3958, -0.8798, -0.2633, -0.3815, -0.8792, -0.2854, -0.3816, -0.8792, -0.2853, -0.3958, -0.8798, -0.2633, -0.3643, -0.9293, -0.06095, -0.2809, -0.9513, -0.1268, -0.3871, -0.922, -0.009828, 0.7916, 0.3086, 0.5274, 0.7923, 0.1743, 0.5847, 0.7916, 0.3086, 0.5274, 0.7923, 0.1743, 0.5847, 0.7916, 0.3086, 0.5274, 0.8174, 0.1876, 0.5446, 0.8574, 0.5115, 0.05677, 0.8625, 0.4467, 0.2379, 0.8625, 0.4467, 0.2379, 0.8625, 0.4467, 0.2379, 0.8574, 0.5115, 0.05677, 0.8605, 0.4949, 0.1213, 0.4226, 0.2381, -0.8745, 0.4226, 0.2381, -0.8745, 0.4226, 0.2381, -0.8745, -0.2367, 0.6321, -0.7379, -0.2432, 0.629, -0.7383, -0.2365, 0.6322, -0.7378, -0.2432, 0.629, -0.7383, -0.2367, 0.6321, -0.7379, -0.2432, 0.629, -0.7383, -0.8819, 0.4678, -0.05787, -0.8535, 0.5092, -0.1108, -0.8819, 0.4678, -0.05788, -0.8535, 0.5092, -0.1108, -0.8819, 0.4678, -0.05787, -0.8535, 0.5092, -0.1108, -0.367, -0.878, -0.3074, -0.2792, -0.8866, -0.3687, -0.2792, -0.8866, -0.3687, -0.2792, -0.8866, -0.3687, -0.367, -0.878, -0.3074, -0.367, -0.878, -0.3074, -0.367, -0.878, -0.3074, -0.367, -0.878, -0.3074, -0.367, -0.878, -0.3074, -0.367, -0.878, -0.3074, -0.367, -0.878, -0.3074, -0.367, -0.878, -0.3074, -0.367, -0.878, -0.3074, -0.367, -0.878, -0.3074, -0.3312, -0.8848, -0.3277, -0.3312, -0.8848, -0.3277, -0.2791, -0.8867, -0.3687, -0.367, -0.878, -0.3074, -0.2881, -0.9574, -0.02094, -0.3671, -0.93, -0.01967, -0.3274, -0.9445, -0.02673, 0.4168, 0.5714, -0.7069, 0.4569, 0.6002, -0.6565, 0.4168, 0.5714, -0.7069, 0.6867, 0.2632, -0.6777, 0.6867, 0.2632, -0.6777, 0.6867, 0.2632, -0.6777, 0.6867, 0.2632, -0.6777, 0.6867, 0.2632, -0.6777, 0.6867, 0.2632, -0.6777, 0.6867, 0.2632, -0.6777, 0.6867, 0.2632, -0.6777, 0.6867, 0.2632, -0.6777, -0.8535, 0.5092, -0.1108, -0.8535, 0.5092, -0.1108, -0.8206, 0.5478, -0.1631, -0.5475, -0.2269, -0.8054, -0.5475, -0.2269, -0.8054, -0.5475, -0.2269, -0.8054, -0.7047, 0.7051, 0.07888, -0.7047, 0.7051, 0.07884, -0.6665, 0.7454, 0.01498, -0.3261, -0.9431, -0.06494, -0.3261, -0.9431, -0.06494, -0.3261, -0.9431, -0.06494, -0.3261, -0.9431, -0.06494, -0.3261, -0.9431, -0.06494, -0.3261, -0.9431, -0.06494, -0.3261, -0.9431, -0.06494, -0.3261, -0.9431, -0.06494, -0.3261, -0.9431, -0.06494, -0.3261, -0.9431, -0.06494, -0.3261, -0.9431, -0.06494, -0.3261, -0.9431, -0.06494, -0.3261, -0.9431, -0.06494, -0.3261, -0.9431, -0.06494, -0.3261, -0.9431, -0.06494, -0.3261, -0.9431, -0.06494, -0.3261, -0.9431, -0.06494, -0.3261, -0.9431, -0.06494, -0.3261, -0.9431, -0.06494, -0.3261, -0.9431, -0.06494, -0.3261, -0.9431, -0.06494, -0.3261, -0.9431, -0.06494, -0.3261, -0.9431, -0.06494, -0.3261, -0.9431, -0.06494, -0.3261, -0.9431, -0.06494, -0.3261, -0.9431, -0.06494, -0.3261, -0.9431, -0.06496, -0.3261, -0.9431, -0.06494, -0.3261, -0.9431, -0.06494, -0.3261, -0.9431, -0.06494, -0.3261, -0.9431, -0.06494, -0.3261, -0.9431, -0.06494, -0.3261, -0.9431, -0.06494, -0.3261, -0.9431, -0.06494, -0.3261, -0.9431, -0.06494, -0.3261, -0.9431, -0.06494, -0.3261, -0.9431, -0.06494, -0.3261, -0.9431, -0.06494, -0.3261, -0.9431, -0.06494, -0.3261, -0.9431, -0.06494, -0.3261, -0.9431, -0.06494, -0.3261, -0.9431, -0.06494, -0.3261, -0.9431, -0.06494, -0.3261, -0.9431, -0.06494, -0.3261, -0.9431, -0.06494, -0.3262, 0.9081, -0.2626, -0.3867, 0.8978, -0.2108, -0.3867, 0.8978, -0.2108, -0.2057, -0.9781, -0.03108, -0.1364, -0.9884, -0.06644, -0.2016, -0.978, -0.05355, -0.1364, -0.9884, -0.06644, -0.2057, -0.9781, -0.03108, -0.1752, -0.9842, -0.02634, -0.2057, -0.9781, -0.03108, -0.1364, -0.9884, -0.06644, -0.1364, -0.9884, -0.06644, 0.3607, 0.6664, -0.6525, 0.4943, 0.6801, -0.5415, 0.08152, 0.5557, -0.8274, -0.775, 0.3954, 0.4929, -0.775, 0.3954, 0.4929, -0.775, 0.3954, 0.4929, -0.1405, 0.7415, -0.6561, -0.2169, 0.716, -0.6635, -0.1405, 0.7415, -0.6561, -0.2169, 0.716, -0.6635, -0.1405, 0.7415, -0.6561, -0.1405, 0.7415, -0.6561, -0.2169, 0.716, -0.6635, -0.1405, 0.7415, -0.6561, -0.2166, 0.7161, -0.6635, 0.3124, 0.2788, -0.9081, 0.3893, 0.2622, -0.883, 0.3124, 0.2788, -0.9081, 0.7184, 0.6927, -0.06406, 0.7184, 0.6927, -0.06402, 0.6951, 0.7002, 0.1631, -0.4447, 0.8817, -0.1576, -0.3867, 0.8978, -0.2108, -0.4447, 0.8817, -0.1576, -0.3867, 0.8978, -0.2108, -0.4447, 0.8817, -0.1576, -0.3867, 0.8978, -0.2108, -0.9162, 0.3967, -0.05676, -0.9162, 0.3967, -0.05676, -0.9162, 0.3967, -0.05676, -0.734, 0.6782, -0.03568, -0.7316, 0.6807, -0.03793, -0.734, 0.6782, -0.03568, -0.7316, 0.6807, -0.03793, -0.734, 0.6782, -0.03568, -0.7316, 0.6807, -0.03792, -0.112, -0.9935, -0.01985, -0.01402, -0.9984, -0.05489, -0.08753, -0.9961, -0.01379, 0.8433, 0.527, 0.105, 0.8019, 0.5711, 0.1753, 0.8433, 0.527, 0.1051, 0.2154, -0.9728, -0.08535, 0.1229, -0.9898, -0.07263, 0.1228, -0.9898, -0.07263, 0.7856, 0.4683, -0.4043, 0.8244, 0.4097, -0.3905, 0.7857, 0.4683, -0.4043, -0.7047, 0.7051, 0.07884, -0.7047, 0.7051, 0.07888, -0.7379, 0.6598, 0.1422, 0.7863, 0.1056, 0.6088, 0.7367, 0.1468, 0.6601, 0.7923, 0.1743, 0.5847, -0.2367, 0.6321, -0.7379, -0.2365, 0.6322, -0.7378, -0.2297, 0.6353, -0.7373, 0.05994, 0.05703, 0.9966, 0.4047, 0.458, 0.7915, 0.05991, 0.05702, 0.9966, 0.4047, 0.458, 0.7915, 0.05994, 0.05703, 0.9966, 0.4047, 0.458, 0.7915, 0.529, 0.5755, 0.6237, 0.564, 0.604, 0.5631, 0.529, 0.5755, 0.6237, 0.3124, 0.2788, -0.9081, 0.3124, 0.2788, -0.9081, 0.2333, 0.2934, -0.9271, -0.9881, 0.144, 0.05386, -0.9881, 0.144, 0.05386, -0.9568, 0.286, 0.05215, 0.7429, 0.5245, -0.416, 0.7857, 0.4683, -0.4043, 0.7429, 0.5245, -0.416, 0.7857, 0.4683, -0.4043, 0.7429, 0.5245, -0.416, 0.7856, 0.4683, -0.4043, -0.5773, -0.08642, -0.812, -0.5796, -0.1691, -0.7972, -0.5796, -0.3327, -0.7439, 0.9293, 0.2012, 0.3098, 0.9293, 0.2012, 0.3098, 0.9293, 0.2012, 0.3098, -0.9359, -0.3493, -0.04494, -0.935, -0.3483, -0.06655, -0.9362, -0.3482, -0.04718, 0.1448, 0.02377, -0.9892, 0.1448, 0.02377, -0.9892, 0.08158, 0.0001324, -0.9967, -0.01402, -0.9984, -0.05489, 0.1333, -0.9817, -0.1359, 0.03537, -0.9968, -0.07232, 0.2728, 0.07209, -0.9594, 0.1448, 0.02378, -0.9892, 0.2728, 0.07208, -0.9594, 0.1448, 0.02378, -0.9892, 0.2728, 0.07209, -0.9594, 0.1448, 0.02377, -0.9892, -0.2016, -0.978, -0.05355, -0.1752, -0.9842, -0.02633, -0.1752, -0.9842, -0.02633, -0.1752, -0.9842, -0.02633, -0.2016, -0.978, -0.05355, -0.1364, -0.9884, -0.06643, -0.1364, -0.9884, -0.06643, -0.2016, -0.978, -0.05355, -0.1364, -0.9884, -0.06644, -0.1364, -0.9884, -0.06644, -0.2016, -0.978, -0.05355, -0.2016, -0.978, -0.05356, 0.02624, 0.6791, 0.7336, 0.01533, 0.7171, 0.6968, 0.01533, 0.7171, 0.6968, 0.01533, 0.7171, 0.6968, 0.02624, 0.6791, 0.7336, 0.02625, 0.6791, 0.7336, -0.3643, -0.9293, -0.06095, -0.3871, -0.922, -0.009828, -0.3867, -0.9216, -0.03434, 0.7258, 0.1596, -0.6691, 0.7332, 0.07285, -0.6761, 0.7258, 0.1596, -0.6691, -0.08753, -0.9961, -0.01379, -0.01402, -0.9984, -0.05489, 0.03537, -0.9968, -0.07232, -0.8862, -0.4628, -0.02302, -0.8862, -0.4628, -0.02302, -0.8862, -0.4628, -0.02302, -0.9138, -0.4061, 0.002051, -0.9367, -0.3464, 0.05106, -0.9138, -0.4061, 0.002033, 0.7845, 0.4747, 0.3991, 0.8575, 0.4102, 0.3104, 0.8576, 0.4102, 0.3104, 0.8575, 0.4102, 0.3104, 0.7845, 0.4747, 0.3991, 0.7845, 0.4747, 0.3991, -0.5701, 0.7153, 0.4042, -0.5673, 0.7101, 0.417, -0.5701, 0.7153, 0.4041, -0.5622, -0.0005046, -0.827, -0.5552, -0.1579, -0.8166, -0.5552, -0.1579, -0.8166, -0.3312, -0.8848, -0.3277, -0.2945, -0.8902, -0.3475, -0.2791, -0.8867, -0.3687, -0.05322, 0.02429, 0.9983, -0.05323, 0.009161, 0.9985, -0.05322, 0.009158, 0.9985, -0.05323, 0.009161, 0.9985, -0.06, 0.0117, 0.9981, -0.06679, 0.004095, 0.9978, -0.06, 0.0117, 0.9981, -0.05323, 0.009161, 0.9985, -0.05322, 0.02429, 0.9983, -0.562, 0.03883, -0.8262, -0.5796, -0.1691, -0.7972, -0.5773, -0.08642, -0.812, -0.3958, -0.8799, -0.2631, -0.3312, -0.8848, -0.3277, -0.3815, -0.8792, -0.2854, -0.3312, -0.8848, -0.3277, -0.3958, -0.8799, -0.2631, -0.3958, -0.8798, -0.2633, -0.3312, -0.8848, -0.3277, -0.3958, -0.8798, -0.2633, -0.2945, -0.8902, -0.3475, 0.7016, 0.3482, 0.6217, 0.6749, 0.3839, 0.6301, 0.6749, 0.384, 0.6301, 0.6749, 0.3839, 0.6301, 0.7016, 0.3482, 0.6217, 0.7016, 0.3482, 0.6217, 0.7016, 0.3482, 0.6217, 0.7016, 0.3482, 0.6217, 0.7016, 0.3482, 0.6217, -0.4041, -0.9139, -0.03819, -0.4041, -0.9139, -0.03819, -0.3671, -0.93, -0.01967, -0.4041, -0.9139, -0.03819, -0.4041, -0.9139, -0.03819, -0.4041, -0.9139, -0.03819, -0.4041, -0.9139, -0.03819, -0.4041, -0.9139, -0.03819, -0.4041, -0.9139, -0.03819, -0.4041, -0.9139, -0.03819, -0.4041, -0.9139, -0.03819, -0.3274, -0.9445, -0.02673, -0.4041, -0.9139, -0.03819, -0.3274, -0.9445, -0.02673, -0.4041, -0.9139, -0.03819, -0.4041, -0.9139, -0.03819, -0.3274, -0.9445, -0.02673, -0.3671, -0.93, -0.01967, -0.3671, -0.93, -0.01969, -0.3671, -0.93, -0.01967, -0.4041, -0.9139, -0.03819, -0.3274, -0.9445, -0.02673, -0.2462, -0.9684, -0.04075, -0.2881, -0.9574, -0.02094, -0.2462, -0.9684, -0.04075, -0.3274, -0.9445, -0.02673, -0.2462, -0.9684, -0.04075, -0.2462, -0.9684, -0.04075, -0.2462, -0.9684, -0.04075, -0.2462, -0.9684, -0.04075, -0.2462, -0.9684, -0.04075, -0.2462, -0.9684, -0.04075, -0.2462, -0.9684, -0.04075, -0.2462, -0.9684, -0.04075, -0.2462, -0.9684, -0.04075, -0.2881, -0.9574, -0.02095, -0.2881, -0.9574, -0.02095, -0.2881, -0.9574, -0.02095, -0.2462, -0.9684, -0.04075, -0.06, 0.0117, 0.9981, -0.05316, -0.0009439, 0.9986, -0.06681, -0.0009562, 0.9978, 0.5963, 0.6967, -0.3988, 0.4943, 0.6801, -0.5415, 0.3607, 0.6664, -0.6525, 0.4943, 0.6801, -0.5415, 0.5963, 0.6967, -0.3988, 0.6524, 0.6751, -0.3445, 0.03707, 0.6391, 0.7682, 0.02624, 0.6791, 0.7336, 0.03707, 0.6391, 0.7682, 0.02624, 0.6791, 0.7336, 0.03707, 0.6391, 0.7682, 0.02625, 0.6791, 0.7336, -0.06, 0.0117, 0.9981, -0.06681, -0.0009562, 0.9978, -0.06679, 0.004095, 0.9978, -0.7316, 0.6807, -0.03793, -0.7316, 0.6807, -0.03792, -0.7291, 0.6832, -0.04019, 0.529, 0.5755, 0.6237, 0.491, 0.5436, 0.6807, 0.529, 0.5755, 0.6237, 0.491, 0.5436, 0.6807, 0.529, 0.5755, 0.6237, 0.491, 0.5436, 0.6807, -0.2377, 0.2639, 0.9348, -0.3647, 0.349, 0.8632, -0.3646, 0.349, 0.8633, -0.3647, 0.349, 0.8632, -0.2377, 0.2639, 0.9348, -0.2377, 0.2639, 0.9348, -0.3647, 0.349, 0.8632, -0.2377, 0.2639, 0.9348, -0.2378, 0.2639, 0.9348, -0.3671, -0.93, -0.01967, -0.3294, -0.9442, -0.001107, -0.2881, -0.9574, -0.02095, -0.3294, -0.9442, -0.001107, -0.3671, -0.93, -0.01967, -0.3671, -0.93, -0.01969, -0.2881, -0.9574, -0.02095, -0.3294, -0.9442, -0.001107, -0.3294, -0.9442, -0.001095, -0.2881, -0.9574, -0.02095, -0.3294, -0.9442, -0.001095, -0.3294, -0.9442, -0.001108, -0.2881, -0.9574, -0.02095, -0.3294, -0.9442, -0.001108, -0.2881, -0.9574, -0.02095, -0.5454, 0.7987, 0.2542, -0.5298, 0.8187, 0.2216, -0.5454, 0.7987, 0.2542, 0.8399, 0.5379, -0.07211, 0.8429, 0.5369, -0.0348, 0.8574, 0.5115, 0.05677, 0.1448, 0.02377, -0.9892, 0.1448, 0.02378, -0.9892, 0.07789, -0.001241, -0.997, -0.09211, 0.7197, -0.6881, -0.09211, 0.7197, -0.6881, -0.09211, 0.7197, -0.6881, -0.09211, 0.7197, -0.6881, -0.09211, 0.7197, -0.6881, -0.09211, 0.7197, -0.6881, -0.2913, 0.6861, -0.6666, -0.2169, 0.716, -0.6635, -0.2166, 0.7161, -0.6635, -0.5601, 0.7774, 0.2862, -0.5454, 0.7987, 0.2542, -0.5454, 0.7987, 0.2542, -0.5454, 0.7987, 0.2542, -0.5601, 0.7774, 0.2862, -0.5601, 0.7774, 0.2862, -0.2809, -0.9513, -0.1268, -0.2303, -0.9568, -0.1772, -0.1492, -0.9768, -0.154, 0.8574, 0.5115, 0.05677, 0.8447, 0.5352, 0.002787, 0.8605, 0.4949, 0.1213, 0.8447, 0.5352, 0.002787, 0.8574, 0.5115, 0.05677, 0.8429, 0.5369, -0.0348, 0.06827, 0.5727, 0.8169, 0.1198, 0.4957, 0.8602, 0.1198, 0.4957, 0.8602, 0.8575, 0.4102, 0.3104, 0.9158, 0.3385, 0.2164, 0.8576, 0.4102, 0.3104, 0.3746, 0.5398, -0.7538, 0.4168, 0.5714, -0.7069, 0.4168, 0.5714, -0.7069, 0.4168, 0.5714, -0.7069, 0.3746, 0.5398, -0.7538, 0.3746, 0.5398, -0.7538, 0.7916, 0.3086, 0.5274, 0.7916, 0.3086, 0.5274, 0.7916, 0.3086, 0.5274, 0.4943, 0.6801, -0.5415, 0.7184, 0.6927, -0.06402, 0.7184, 0.6927, -0.06406, 0.7184, 0.6927, -0.06402, 0.4943, 0.6801, -0.5415, 0.6524, 0.6751, -0.3445, -0.2659, -0.9632, -0.04043, -0.2016, -0.978, -0.05356, -0.2016, -0.978, -0.05355, -0.2016, -0.978, -0.05356, -0.2659, -0.9632, -0.04043, -0.2657, -0.9632, -0.04045, -0.2657, -0.9632, -0.04045, -0.2659, -0.9632, -0.04043, -0.2659, -0.9632, -0.04043, -0.2659, -0.9632, -0.04043, -0.2659, -0.9632, -0.04043, -0.2016, -0.978, -0.05355, -0.2016, -0.978, -0.05355, -0.2659, -0.9632, -0.04043, -0.2057, -0.9781, -0.03108, 0.2613, 0.7675, -0.5854, 0.2613, 0.7675, -0.5854, 0.2613, 0.7675, -0.5854, 0.2613, 0.7675, -0.5854, 0.2613, 0.7675, -0.5854, 0.2613, 0.7675, -0.5854, 0.2613, 0.7675, -0.5854, 0.2613, 0.7675, -0.5854, 0.2613, 0.7675, -0.5854, 0.6749, 0.3839, 0.6301, 0.6468, 0.4189, 0.6373, 0.6749, 0.384, 0.6301, 0.8347, 0.323, 0.4461, 0.8347, 0.3231, 0.4461, 0.8348, 0.3228, 0.446, 0.8347, 0.3231, 0.4461, 0.8347, 0.323, 0.4461, 0.8346, 0.3231, 0.4461, 0.05991, 0.05702, 0.9966, -0.3042, -0.3623, 0.881, 0.05994, 0.05703, 0.9966, -0.3042, -0.3623, 0.881, 0.05991, 0.05702, 0.9966, -0.3041, -0.3623, 0.881, -0.3042, -0.3623, 0.881, -0.3041, -0.3623, 0.881, -0.3042, -0.3624, 0.881, -0.9138, -0.4061, 0.002051, -0.9138, -0.4061, 0.002033, -0.885, -0.4632, -0.047, -0.8785, 0.001151, -0.4778, -0.8785, 0.001151, -0.4778, -0.8785, 0.001151, -0.4778, -0.9881, 0.144, 0.05386, -0.9985, -0.0009625, 0.05443, -0.9881, 0.144, 0.05386, 0.8865, 0.4602, -0.04884, 0.8865, 0.4602, -0.04884, 0.8865, 0.4602, -0.04884, -0.9983, -0.001147, 0.05848, -0.9983, -0.0009839, 0.05857, -0.9983, -0.0009763, 0.05831, -0.9983, -0.0009839, 0.05857, -0.9983, -0.001147, 0.05848, -0.9983, -0.0009937, 0.05857, -0.9359, -0.3493, -0.04494, -0.9362, -0.3482, -0.04718, -0.9372, -0.3478, -0.02771, -0.7658, -0.4191, -0.4878, -0.7658, -0.4191, -0.4878, -0.7658, -0.4191, -0.4878, 0.7196, 0.4481, -0.5304, 0.71, 0.4357, -0.5532, 0.7196, 0.4481, -0.5304, 0.01287, -0.9998, -0.01327, 0.01287, -0.9998, -0.01327, 0.01287, -0.9998, -0.01327, 0.01287, -0.9998, -0.01327, 0.01287, -0.9998, -0.01327, 0.01287, -0.9998, -0.01327])] * 3)])

# ---- objects
ob_tree_pine_03_001 = bpy.data.objects.new('Tree_Pine_03.001', me_untitled_041)

# ---- transforms, parenting, visibility, modifiers, constraints
ob_tree_pine_03_001.location = (0.0, 0.0, 0.0)
ob_tree_pine_03_001.rotation_euler = (-1.571, -0.0, 0.0)
ob_tree_pine_03_001.scale = (-0.01164, -0.01164, -0.01164)
ob_tree_pine_03_001.color = (0.8, 0.8, 0.8, 1.0)
ob_tree_pine_03_001.lineart.crease_threshold = 0.0

# ---- collection membership
col_collection_1.objects.link(ob_tree_pine_03_001)

# ---- scene / render settings (as saved in the file)
scene.frame_start = 1; scene.frame_end = 250; scene.frame_set(1)
scene.render.engine = 'BLENDER_EEVEE_NEXT'
scene.render.resolution_percentage = 50
scene.render.fps = 30
scene.render.dither_intensity = 0.0
scene.cycles.use_denoising = False
scene.cycles.samples = 10
scene.cycles.sampling_pattern = 'TABULATED_SOBOL'
scene.cycles.light_sampling_threshold = 0.0
scene.cycles.use_adaptive_sampling = False
scene.cycles.use_light_tree = False
scene.cycles.blur_glossy = 0.0
scene.cycles.pixel_filter_type = 'GAUSSIAN'
scene.cycles.sample_clamp_indirect = 0.0
scene.view_settings.view_transform = 'Standard'
bpy.context.view_layer.update()

# ---- added for rendering (the .blend has no active camera and no usable light): camera, sun
cam_auto = bpy.data.cameras.new('AutoCamera')
cam_auto.lens = 50.0
cam_auto.sensor_width = 36.0
cam_auto.clip_end = 1000.0
ob_auto_camera = bpy.data.objects.new('AutoCamera', cam_auto)
scene.collection.objects.link(ob_auto_camera)
ob_auto_camera.location = (19.385, -24.5913, 24.2491)
ob_auto_camera.rotation_euler = (1.09748, -7.21219e-08, 0.694738)
scene.camera = ob_auto_camera
light_auto_sun = bpy.data.lights.new('AutoSun', 'SUN')
light_auto_sun.energy = 3.0
light_auto_sun.angle = 0.0523599
ob_auto_sun = bpy.data.objects.new('AutoSun', light_auto_sun)
scene.collection.objects.link(ob_auto_sun)
ob_auto_sun.rotation_euler = (0.872665, 0.174533, 0.523599)
bpy.context.view_layer.update()
